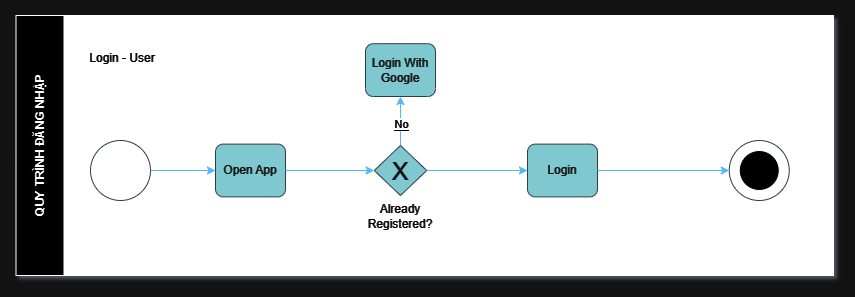

The diagram above was exported from draw.io. Its source (the exported page's mxGraphModel, read from the mxfile embedded in the PNG):
<mxGraphModel dx="2140" dy="-1584" grid="1" gridSize="10" guides="1" tooltips="1" connect="1" arrows="1" fold="1" page="1" pageScale="1" pageWidth="827" pageHeight="1169" math="0" shadow="0">
  <root>
    <mxCell id="0" />
    <mxCell id="1" parent="0" />
    <mxCell id="H84ccFs9QADAwtLeDD4o-1" value="" style="rounded=0;whiteSpace=wrap;html=1;fillColor=#000000;" vertex="1" parent="1">
      <mxGeometry x="34" y="2700" width="776" height="260" as="geometry" />
    </mxCell>
    <mxCell id="H84ccFs9QADAwtLeDD4o-2" value="" style="ellipse;whiteSpace=wrap;html=1;aspect=fixed;strokeColor=#BAC8D3;fontColor=#EEEEEE;fillColor=#000000;" vertex="1" parent="1">
      <mxGeometry x="67" y="2825" width="60" height="60" as="geometry" />
    </mxCell>
    <mxCell id="H84ccFs9QADAwtLeDD4o-3" value="" style="ellipse;whiteSpace=wrap;html=1;aspect=fixed;strokeColor=#BAC8D3;fontColor=#EEEEEE;fillColor=#000000;" vertex="1" parent="1">
      <mxGeometry x="705.75" y="2825" width="60" height="60" as="geometry" />
    </mxCell>
    <mxCell id="H84ccFs9QADAwtLeDD4o-4" value="" style="ellipse;whiteSpace=wrap;html=1;aspect=fixed;" vertex="1" parent="1">
      <mxGeometry x="715.75" y="2835" width="40" height="40" as="geometry" />
    </mxCell>
    <mxCell id="H84ccFs9QADAwtLeDD4o-5" value="Open App" style="rounded=1;whiteSpace=wrap;html=1;strokeColor=#BAC8D3;fontColor=#EEEEEE;fillColor=#09555B;" vertex="1" parent="1">
      <mxGeometry x="192" y="2828.6" width="70" height="52.8" as="geometry" />
    </mxCell>
    <mxCell id="H84ccFs9QADAwtLeDD4o-6" style="edgeStyle=orthogonalEdgeStyle;rounded=0;orthogonalLoop=1;jettySize=auto;html=1;exitX=0.5;exitY=0;exitDx=0;exitDy=0;entryX=0.5;entryY=1;entryDx=0;entryDy=0;strokeColor=#0066CC;fontColor=#FFFFFF;labelBackgroundColor=#000000;" edge="1" parent="1" source="H84ccFs9QADAwtLeDD4o-8" target="H84ccFs9QADAwtLeDD4o-9">
      <mxGeometry relative="1" as="geometry" />
    </mxCell>
    <mxCell id="H84ccFs9QADAwtLeDD4o-7" value="&lt;font style=&quot;background-color: rgb(0, 0, 0);&quot; color=&quot;#ffffff&quot;&gt;No&lt;/font&gt;" style="edgeLabel;html=1;align=center;verticalAlign=middle;resizable=0;points=[];" vertex="1" connectable="0" parent="H84ccFs9QADAwtLeDD4o-6">
      <mxGeometry x="-0.1532" relative="1" as="geometry">
        <mxPoint as="offset" />
      </mxGeometry>
    </mxCell>
    <mxCell id="H84ccFs9QADAwtLeDD4o-8" value="&lt;font style=&quot;font-size: 25px;&quot;&gt;X&lt;/font&gt;" style="rhombus;whiteSpace=wrap;html=1;strokeColor=#BAC8D3;fontColor=#EEEEEE;fillColor=#09555B;" vertex="1" parent="1">
      <mxGeometry x="350.75" y="2829.9999999999995" width="52.5" height="50" as="geometry" />
    </mxCell>
    <mxCell id="H84ccFs9QADAwtLeDD4o-9" value="Login With Google" style="rounded=1;whiteSpace=wrap;html=1;strokeColor=#BAC8D3;fontColor=#EEEEEE;fillColor=#09555B;" vertex="1" parent="1">
      <mxGeometry x="342" y="2728.2" width="70" height="52.8" as="geometry" />
    </mxCell>
    <mxCell id="H84ccFs9QADAwtLeDD4o-10" value="&lt;font color=&quot;#ffffff&quot;&gt;Already Registered?&lt;/font&gt;" style="text;html=1;align=center;verticalAlign=middle;whiteSpace=wrap;rounded=0;" vertex="1" parent="1">
      <mxGeometry x="347" y="2886.4" width="60" height="30" as="geometry" />
    </mxCell>
    <mxCell id="H84ccFs9QADAwtLeDD4o-11" style="edgeStyle=orthogonalEdgeStyle;rounded=0;orthogonalLoop=1;jettySize=auto;html=1;exitX=1;exitY=0.5;exitDx=0;exitDy=0;entryX=0;entryY=0.5;entryDx=0;entryDy=0;strokeColor=#0066CC;" edge="1" parent="1" source="H84ccFs9QADAwtLeDD4o-8" target="H84ccFs9QADAwtLeDD4o-12">
      <mxGeometry relative="1" as="geometry">
        <mxPoint x="422" y="2854.24" as="sourcePoint" />
        <mxPoint x="483" y="2855.24" as="targetPoint" />
      </mxGeometry>
    </mxCell>
    <mxCell id="H84ccFs9QADAwtLeDD4o-12" value="Login" style="rounded=1;whiteSpace=wrap;html=1;strokeColor=#BAC8D3;fontColor=#EEEEEE;fillColor=#09555B;" vertex="1" parent="1">
      <mxGeometry x="504" y="2828.6" width="70" height="52.8" as="geometry" />
    </mxCell>
    <mxCell id="H84ccFs9QADAwtLeDD4o-13" style="edgeStyle=orthogonalEdgeStyle;rounded=0;orthogonalLoop=1;jettySize=auto;html=1;exitX=1;exitY=0.5;exitDx=0;exitDy=0;entryX=0;entryY=0.5;entryDx=0;entryDy=0;strokeColor=#0066CC;" edge="1" parent="1" source="H84ccFs9QADAwtLeDD4o-12" target="H84ccFs9QADAwtLeDD4o-3">
      <mxGeometry relative="1" as="geometry">
        <mxPoint x="413" y="2865" as="sourcePoint" />
        <mxPoint x="514" y="2865" as="targetPoint" />
      </mxGeometry>
    </mxCell>
    <mxCell id="H84ccFs9QADAwtLeDD4o-14" style="edgeStyle=orthogonalEdgeStyle;rounded=0;orthogonalLoop=1;jettySize=auto;html=1;exitX=1;exitY=0.5;exitDx=0;exitDy=0;entryX=0;entryY=0.5;entryDx=0;entryDy=0;strokeColor=#0066CC;" edge="1" parent="1" source="H84ccFs9QADAwtLeDD4o-5" target="H84ccFs9QADAwtLeDD4o-8">
      <mxGeometry relative="1" as="geometry">
        <mxPoint x="584" y="2865" as="sourcePoint" />
        <mxPoint x="716" y="2865" as="targetPoint" />
      </mxGeometry>
    </mxCell>
    <mxCell id="H84ccFs9QADAwtLeDD4o-15" style="edgeStyle=orthogonalEdgeStyle;rounded=0;orthogonalLoop=1;jettySize=auto;html=1;exitX=1;exitY=0.5;exitDx=0;exitDy=0;entryX=0;entryY=0.5;entryDx=0;entryDy=0;strokeColor=#0066CC;" edge="1" parent="1" source="H84ccFs9QADAwtLeDD4o-2" target="H84ccFs9QADAwtLeDD4o-5">
      <mxGeometry relative="1" as="geometry">
        <mxPoint x="272" y="2865" as="sourcePoint" />
        <mxPoint x="361" y="2865" as="targetPoint" />
      </mxGeometry>
    </mxCell>
    <mxCell id="H84ccFs9QADAwtLeDD4o-16" value="Login - User" style="text;html=1;align=center;verticalAlign=middle;whiteSpace=wrap;rounded=0;fontColor=#FFFFFF;" vertex="1" parent="1">
      <mxGeometry x="58.5" y="2728.2" width="80" height="30" as="geometry" />
    </mxCell>
    <mxCell id="H84ccFs9QADAwtLeDD4o-17" value="QUY TRÌNH ĐĂNG NHẬP" style="swimlane;horizontal=0;whiteSpace=wrap;html=1;startSize=48;" vertex="1" parent="1">
      <mxGeometry x="-7.5" y="2700" width="817.5" height="260" as="geometry" />
    </mxCell>
  </root>
</mxGraphModel>